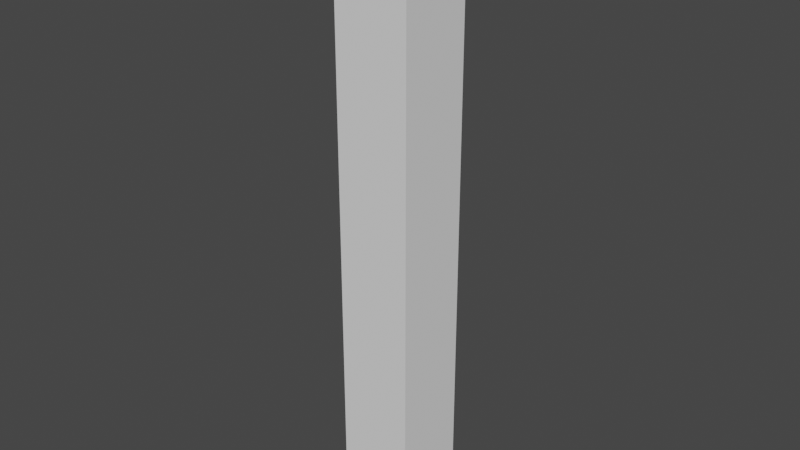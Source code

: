 # Source: mira.blend  (saved by Blender 2.82.7; exported with 4.5.12 LTS)
import bpy
from mathutils import Matrix  # noqa: F401  (used for matrix-valued properties, if any)

bpy.ops.wm.read_factory_settings(use_empty=True)
scene = bpy.context.scene
scene.name = 'Scene'

# ---- collections
col_collection = bpy.data.collections.new('Collection'); scene.collection.children.link(col_collection)
col_reference = bpy.data.collections.new('reference'); scene.collection.children.link(col_reference)

# ---- world
world_world = bpy.data.worlds.new('World'); scene.world = world_world
world_world.use_nodes = True; world_world.node_tree.nodes.clear()
_N = world_world.node_tree.nodes; _L = world_world.node_tree.links
n0 = _N.new('ShaderNodeOutputWorld'); n0.name = 'World Output'; n0.location = (300, 300)
n1 = _N.new('ShaderNodeBackground'); n1.name = 'Background'; n1.location = (10, 300)
n1.inputs[0].default_value = (0.05088, 0.05088, 0.05088, 1.0)
_L.new(n1.outputs[0], n0.inputs[0])
n0.is_active_output = True
world_world.color = (0.05088, 0.05088, 0.05088)
world_world.use_sun_shadow = False
world_world.sun_shadow_jitter_overblur = 0.0

# ---- meshes
me_cube_001 = bpy.data.meshes.new('Cube.001')
me_cube_001.from_pydata([(-1.0, -1.0, -1.0), (-1.0, -1.0, 1.0), (-1.0, 1.0, -1.0), (-1.0, 1.0, 1.0), (1.0, -1.0, -1.0), (1.0, -1.0, 1.0), (1.0, 1.0, -1.0), (1.0, 1.0, 1.0)], [], [(0, 1, 3, 2), (2, 3, 7, 6), (6, 7, 5, 4), (4, 5, 1, 0), (2, 6, 4, 0), (7, 3, 1, 5)])
_uv = me_cube_001.uv_layers.new(name='UVMap')
_uv.uv.foreach_set('vector', [0.375, 0.0, 0.625, 0.0, 0.625, 0.25, 0.375, 0.25, 0.375, 0.25, 0.625, 0.25, 0.625, 0.5, 0.375, 0.5, 0.375, 0.5, 0.625, 0.5, 0.625, 0.75, 0.375, 0.75, 0.375, 0.75, 0.625, 0.75, 0.625, 1.0, 0.375, 1.0, 0.125, 0.5, 0.375, 0.5, 0.375, 0.75, 0.125, 0.75, 0.625, 0.5, 0.875, 0.5, 0.875, 0.75, 0.625, 0.75])
me_cube_001.use_remesh_fix_poles = True
me_cube_001.use_remesh_preserve_attributes = False
me_cube_001.use_mirror_vertex_groups = False
me_cube_001.update()

# ---- objects
ob_reference_object = bpy.data.objects.new('reference object', me_cube_001)
ob_back = bpy.data.objects.new('back', None)
ob_front = bpy.data.objects.new('front', None)

# ---- transforms, parenting, visibility, modifiers, constraints
ob_reference_object.location = (0.0, 0.0, 0.8)
ob_reference_object.scale = (0.1, 0.1, 0.8)
ob_reference_object.lineart.crease_threshold = 0.0
ob_back.location = (-2.0, 0.0, 0.7881)
ob_back.rotation_euler = (1.571, -0.0, 1.571)
ob_back.scale = (1.726, 1.726, 1.726)
ob_back.empty_display_type = 'IMAGE'
ob_back.use_empty_image_alpha = True
ob_back.color = (1.0, 1.0, 1.0, 0.3)
ob_back.lineart.crease_threshold = 0.0
ob_front.location = (0.0, 2.0, 0.7881)
ob_front.rotation_euler = (1.571, -0.0, 0.0)
ob_front.scale = (1.776, 1.776, 1.776)
ob_front.empty_display_type = 'IMAGE'
ob_front.use_empty_image_alpha = True
ob_front.color = (1.0, 1.0, 1.0, 0.3)
ob_front.lineart.crease_threshold = 0.0

# ---- collection membership
col_collection.objects.link(ob_reference_object)
col_reference.objects.link(ob_back)
col_reference.objects.link(ob_front)

# ---- scene / render settings (as saved in the file)
scene.frame_start = 1; scene.frame_end = 250; scene.frame_set(24)
scene.render.engine = 'BLENDER_EEVEE_NEXT'
scene.cycles.use_denoising = False
scene.cycles.samples = 128
scene.cycles.sampling_pattern = 'TABULATED_SOBOL'
scene.cycles.use_adaptive_sampling = False
scene.cycles.use_light_tree = False
scene.view_settings.view_transform = 'Filmic'
bpy.context.view_layer.update()

# ---- added for rendering (the .blend has no active camera and no usable light): camera, sun
cam_auto = bpy.data.cameras.new('AutoCamera')
cam_auto.lens = 50.0
cam_auto.sensor_width = 36.0
cam_auto.clip_end = 1000.0
ob_auto_camera = bpy.data.objects.new('AutoCamera', cam_auto)
scene.collection.objects.link(ob_auto_camera)
ob_auto_camera.location = (1.50331, -1.80397, 2.00265)
ob_auto_camera.rotation_euler = (1.09748, -7.21219e-08, 0.694738)
scene.camera = ob_auto_camera
light_auto_sun = bpy.data.lights.new('AutoSun', 'SUN')
light_auto_sun.energy = 3.0
light_auto_sun.angle = 0.0523599
ob_auto_sun = bpy.data.objects.new('AutoSun', light_auto_sun)
scene.collection.objects.link(ob_auto_sun)
ob_auto_sun.rotation_euler = (0.872665, 0.174533, 0.523599)
bpy.context.view_layer.update()
